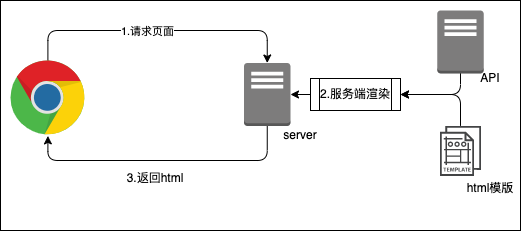

The diagram above was exported from draw.io. Its source (the exported page's mxGraphModel, read from the mxfile embedded in the PNG):
<mxGraphModel dx="804" dy="453" grid="1" gridSize="10" guides="1" tooltips="1" connect="1" arrows="1" fold="1" page="1" pageScale="1" pageWidth="850" pageHeight="1100" math="0" shadow="0">
  <root>
    <mxCell id="0" />
    <mxCell id="1" parent="0" />
    <mxCell id="254" value="" style="rounded=0;whiteSpace=wrap;html=1;" vertex="1" parent="1">
      <mxGeometry x="240" y="140" width="520" height="230" as="geometry" />
    </mxCell>
    <mxCell id="255" style="edgeStyle=elbowEdgeStyle;rounded=1;html=1;elbow=vertical;" edge="1" parent="1" source="257" target="259">
      <mxGeometry relative="1" as="geometry">
        <Array as="points">
          <mxPoint x="480" y="170" />
        </Array>
      </mxGeometry>
    </mxCell>
    <mxCell id="256" value="1.请求页面" style="edgeLabel;html=1;align=center;verticalAlign=middle;resizable=0;points=[];" vertex="1" connectable="0" parent="255">
      <mxGeometry x="-0.079" y="-1" relative="1" as="geometry">
        <mxPoint as="offset" />
      </mxGeometry>
    </mxCell>
    <mxCell id="257" value="" style="dashed=0;outlineConnect=0;html=1;align=center;labelPosition=center;verticalLabelPosition=bottom;verticalAlign=top;shape=mxgraph.weblogos.chrome" vertex="1" parent="1">
      <mxGeometry x="250" y="200" width="74.8" height="75.4" as="geometry" />
    </mxCell>
    <mxCell id="258" style="edgeStyle=elbowEdgeStyle;rounded=1;html=1;elbow=vertical;exitX=0.5;exitY=1;exitDx=0;exitDy=0;exitPerimeter=0;" edge="1" parent="1" source="259" target="257">
      <mxGeometry relative="1" as="geometry">
        <Array as="points">
          <mxPoint x="500" y="300" />
        </Array>
      </mxGeometry>
    </mxCell>
    <mxCell id="259" value="" style="outlineConnect=0;dashed=0;verticalLabelPosition=bottom;verticalAlign=top;align=center;html=1;shape=mxgraph.aws3.traditional_server;fillColor=#7D7C7C;gradientColor=none;" vertex="1" parent="1">
      <mxGeometry x="483.5" y="202.5" width="46.5" height="63" as="geometry" />
    </mxCell>
    <mxCell id="262" value="server" style="text;html=1;strokeColor=none;fillColor=none;align=center;verticalAlign=middle;whiteSpace=wrap;rounded=0;" vertex="1" parent="1">
      <mxGeometry x="510" y="260" width="60" height="30" as="geometry" />
    </mxCell>
    <mxCell id="263" style="rounded=1;elbow=vertical;html=1;entryX=1;entryY=0.5;entryDx=0;entryDy=0;" edge="1" parent="1" target="268">
      <mxGeometry relative="1" as="geometry">
        <mxPoint x="700" y="210" as="sourcePoint" />
        <Array as="points">
          <mxPoint x="700" y="234" />
        </Array>
      </mxGeometry>
    </mxCell>
    <mxCell id="264" style="rounded=1;html=1;entryX=1;entryY=0.5;entryDx=0;entryDy=0;" edge="1" parent="1" source="265" target="268">
      <mxGeometry relative="1" as="geometry">
        <Array as="points">
          <mxPoint x="700" y="234" />
        </Array>
      </mxGeometry>
    </mxCell>
    <mxCell id="265" value="" style="sketch=0;pointerEvents=1;shadow=0;dashed=0;html=1;strokeColor=none;fillColor=#434445;aspect=fixed;labelPosition=center;verticalLabelPosition=bottom;verticalAlign=top;align=center;outlineConnect=0;shape=mxgraph.vvd.template;" vertex="1" parent="1">
      <mxGeometry x="679.5" y="265.4" width="41" height="50" as="geometry" />
    </mxCell>
    <mxCell id="266" value="html模版" style="text;html=1;strokeColor=none;fillColor=none;align=center;verticalAlign=middle;whiteSpace=wrap;rounded=0;" vertex="1" parent="1">
      <mxGeometry x="700" y="312.9" width="60" height="30" as="geometry" />
    </mxCell>
    <mxCell id="267" style="edgeStyle=none;rounded=1;html=1;entryX=1;entryY=0.5;entryDx=0;entryDy=0;entryPerimeter=0;" edge="1" parent="1" source="268" target="259">
      <mxGeometry relative="1" as="geometry" />
    </mxCell>
    <mxCell id="268" value="2.服务端渲染" style="shape=process;whiteSpace=wrap;html=1;backgroundOutline=1;" vertex="1" parent="1">
      <mxGeometry x="550" y="218" width="90" height="32" as="geometry" />
    </mxCell>
    <mxCell id="269" value="API" style="text;html=1;strokeColor=none;fillColor=none;align=center;verticalAlign=middle;whiteSpace=wrap;rounded=0;" vertex="1" parent="1">
      <mxGeometry x="700" y="202.5" width="60" height="30" as="geometry" />
    </mxCell>
    <mxCell id="270" value="" style="outlineConnect=0;dashed=0;verticalLabelPosition=bottom;verticalAlign=top;align=center;html=1;shape=mxgraph.aws3.traditional_server;fillColor=#7D7C7C;gradientColor=none;" vertex="1" parent="1">
      <mxGeometry x="676.75" y="150" width="46.5" height="63" as="geometry" />
    </mxCell>
    <mxCell id="273" value="&lt;span style=&quot;font-size: 12px;&quot;&gt;3.返回html&lt;/span&gt;" style="text;html=1;strokeColor=none;fillColor=none;align=center;verticalAlign=middle;whiteSpace=wrap;rounded=0;fontSize=20;" vertex="1" parent="1">
      <mxGeometry x="365" y="300" width="60" height="30" as="geometry" />
    </mxCell>
  </root>
</mxGraphModel>